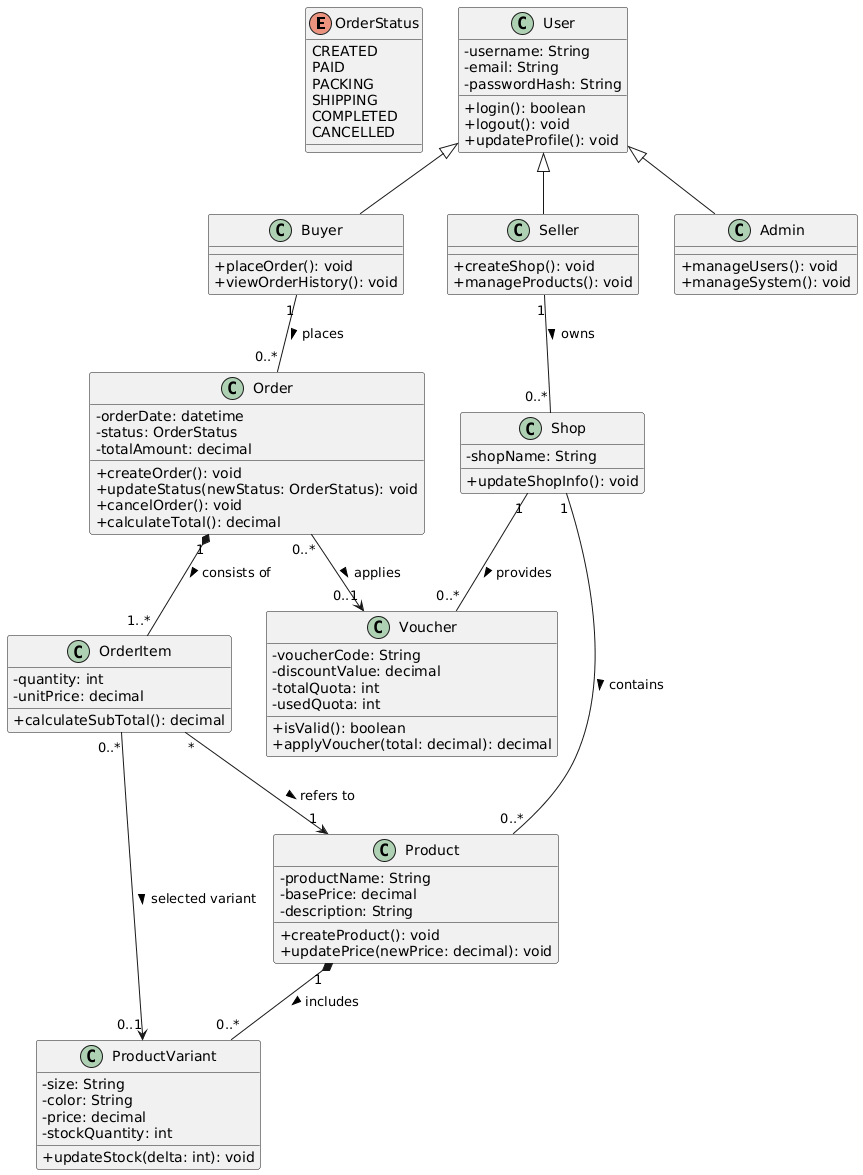

The diagram above was rendered by PlantUML. Its source (embedded in the PNG):
@startuml
skinparam classAttributeIconSize 0

'======================
' ENUMS
'======================
enum OrderStatus {
  CREATED
  PAID
  PACKING
  SHIPPING
  COMPLETED
  CANCELLED
}

'======================
' ABSTRACT / BASE CLASS
'======================
class User {
  -username: String
  -email: String
  -passwordHash: String
  +login(): boolean
  +logout(): void
  +updateProfile(): void
}

class Buyer {
  +placeOrder(): void
  +viewOrderHistory(): void
}

class Seller {
  +createShop(): void
  +manageProducts(): void
}

class Admin {
  +manageUsers(): void
  +manageSystem(): void
}

User <|-- Buyer
User <|-- Seller
User <|-- Admin

'======================
' SHOP
'======================
class Shop {
  -shopName: String
  +updateShopInfo(): void
}

Seller "1" -- "0..*" Shop : owns >

'======================
' PRODUCT
'======================
class Product {
  -productName: String
  -basePrice: decimal
  -description: String
  +createProduct(): void
  +updatePrice(newPrice: decimal): void
}

class ProductVariant {
  -size: String
  -color: String
  -price: decimal
  -stockQuantity: int
  +updateStock(delta: int): void
}

Shop "1" -- "0..*" Product : contains >
Product "1" *-- "0..*" ProductVariant : includes >

'======================
' ORDER
'======================
class Order {
  -orderDate: datetime
  -status: OrderStatus
  -totalAmount: decimal
  +createOrder(): void
  +updateStatus(newStatus: OrderStatus): void
  +cancelOrder(): void
  +calculateTotal(): decimal
}

class OrderItem {
  -quantity: int
  -unitPrice: decimal
  +calculateSubTotal(): decimal
}

Buyer "1" -- "0..*" Order : places >
Order "1" *-- "1..*" OrderItem : consists of >
OrderItem "*" --> "1" Product : refers to >
OrderItem "0..*" --> "0..1" ProductVariant : selected variant >

'======================
' VOUCHER
'======================
class Voucher {
  -voucherCode: String
  -discountValue: decimal
  -totalQuota: int
  -usedQuota: int
  +isValid(): boolean
  +applyVoucher(total: decimal): decimal
}

Order "0..*" --> "0..1" Voucher : applies >
Shop "1" -- "0..*" Voucher : provides >
@enduml